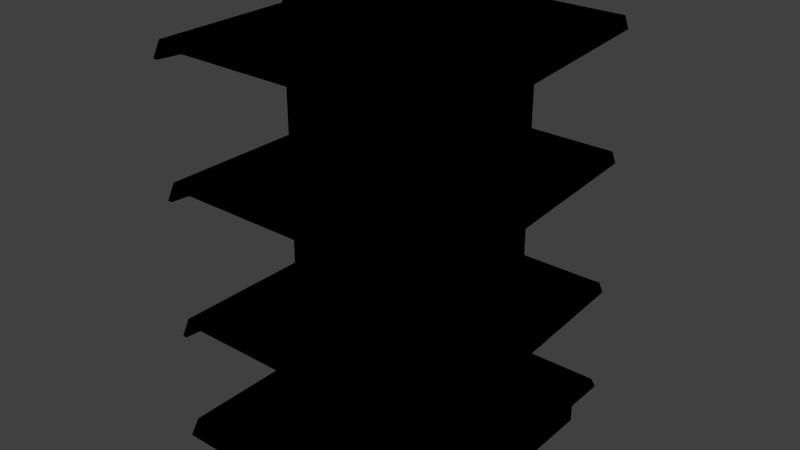 # Source: commerical_shelf.blend  (saved by Blender 2.81.16; exported with 4.5.12 LTS)
import bpy
from mathutils import Matrix  # noqa: F401  (used for matrix-valued properties, if any)

bpy.ops.wm.read_factory_settings(use_empty=True)
scene = bpy.context.scene
scene.name = 'Scene'

# ---- collections
col_collection_1 = bpy.data.collections.new('Collection 1'); scene.collection.children.link(col_collection_1)

# ---- images (referenced by path relative to the original .blend; pixels are not part of the script)
import os
ASSET_DIR = os.environ.get("B2B_ASSET_DIR", "")  # directory of the original .blend (textures are referenced by path, not embedded)
HERE = os.path.dirname(os.path.abspath(__file__))  # packed textures are extracted next to this script under _unpacked/

def load_image(name, relpath, width, height, colorspace="sRGB"):
    """Load a texture the original file referenced (path relative to the .blend, or extracted next to this script)."""
    p = next((c for c in (os.path.join(HERE, relpath), os.path.join(ASSET_DIR, relpath)) if relpath and os.path.exists(c)), "")
    if p:
        img = bpy.data.images.load(p, check_existing=True)
        img.name = name
    else:  # same state as the original file: an image datablock whose file is absent (Cycles renders it pink)
        img = bpy.data.images.new(name, width, height)
        img.source = "FILE"
        img.filepath = "//" + (relpath or name)
    img.colorspace_settings.name = colorspace
    return img
img_storeshelfback_png = load_image('StoreShelfBack.png', 'Materials/StoreShelfBack.png', 1024, 1024, 'sRGB')
img_storeshelfbottom_png = load_image('StoreShelfBottom.png', 'Materials/StoreShelfBottom.png', 1024, 1024, 'sRGB')
img_color_offwhite_png = load_image('Color_OffWhite.png', 'Color_OffWhite.png', 1024, 1024, 'sRGB')
img_color_blackdirty_png = load_image('color_blackdirty.png', 'color_blackdirty.png', 1024, 1024, 'sRGB')

# ---- materials (node trees are filled in below, after node groups)
mat_commerical_shelf_back = bpy.data.materials.new('Commerical_Shelf_Back')
mat_commerical_shelf_back.alpha_threshold = 0.0
mat_commerical_shelf_back.use_transparent_shadow = False
mat_commerical_shelf_back.roughness = 0.5
mat_commerical_shelf_back.line_color = (0.0, 0.0, 0.0, 1.0)
mat_commerical_shelf = bpy.data.materials.new('Commerical_Shelf')
mat_commerical_shelf.alpha_threshold = 0.0
mat_commerical_shelf.use_transparent_shadow = False
mat_commerical_shelf.roughness = 0.5
mat_commerical_shelf.line_color = (0.0, 0.0, 0.0, 1.0)
mat_color_offwhite = bpy.data.materials.new('Color_OffWhite')
mat_color_offwhite.alpha_threshold = 0.0
mat_color_offwhite.use_transparent_shadow = False
mat_color_offwhite.roughness = 0.5
mat_commerical_shelf_bottom = bpy.data.materials.new('Commerical_Shelf_Bottom')
mat_commerical_shelf_bottom.alpha_threshold = 0.0
mat_commerical_shelf_bottom.use_transparent_shadow = False
mat_commerical_shelf_bottom.roughness = 0.5
mat_commerical_shelf_bottom.line_color = (0.0, 0.0, 0.0, 1.0)

# ---- material node trees
mat_commerical_shelf_back.use_nodes = True; mat_commerical_shelf_back.node_tree.nodes.clear()
_N = mat_commerical_shelf_back.node_tree.nodes; _L = mat_commerical_shelf_back.node_tree.links
n0 = _N.new('ShaderNodeOutputMaterial'); n0.name = 'Material Output'; n0.location = (300, 300)
n1 = _N.new('ShaderNodeTexImage'); n1.name = 'Image Texture'; n1.location = (20, 340)
n1.image = img_storeshelfback_png
n1.interpolation = 'Closest'
n0.is_active_output = True
mat_commerical_shelf.use_nodes = True; mat_commerical_shelf.node_tree.nodes.clear()
_N = mat_commerical_shelf.node_tree.nodes; _L = mat_commerical_shelf.node_tree.links
n0 = _N.new('ShaderNodeOutputMaterial'); n0.name = 'Material Output'; n0.location = (300, 300)
n1 = _N.new('ShaderNodeTexImage'); n1.name = 'Image Texture'; n1.location = (0, 320)
n1.image = img_storeshelfbottom_png
n1.interpolation = 'Closest'
n0.is_active_output = True
mat_color_offwhite.use_nodes = True; mat_color_offwhite.node_tree.nodes.clear()
_N = mat_color_offwhite.node_tree.nodes; _L = mat_color_offwhite.node_tree.links
n0 = _N.new('ShaderNodeOutputMaterial'); n0.name = 'Material Output'; n0.location = (300, 300)
n1 = _N.new('ShaderNodeTexImage'); n1.name = 'Image Texture'; n1.location = (20, 340)
n1.image = img_color_offwhite_png
n1.interpolation = 'Closest'
n0.is_active_output = True
mat_commerical_shelf_bottom.use_nodes = True; mat_commerical_shelf_bottom.node_tree.nodes.clear()
_N = mat_commerical_shelf_bottom.node_tree.nodes; _L = mat_commerical_shelf_bottom.node_tree.links
n0 = _N.new('ShaderNodeOutputMaterial'); n0.name = 'Material Output'; n0.location = (300, 300)
n1 = _N.new('ShaderNodeTexImage'); n1.name = 'Image Texture'; n1.location = (-20, 340)
n1.image = img_color_blackdirty_png
n1.interpolation = 'Closest'
n0.is_active_output = True

# ---- world
world_world = bpy.data.worlds.new('World'); scene.world = world_world
world_world.color = (0.05088, 0.05088, 0.05088)
world_world.use_sun_shadow = False
world_world.sun_shadow_jitter_overblur = 0.0
world_world.cycles.sampling_method = 'MANUAL'
world_world.cycles.sample_map_resolution = 256

# ---- meshes
me_cube = bpy.data.meshes.new('Cube')
me_cube.from_pydata([(0.4572, 0.0381, -0.6096), (0.4572, -0.0381, -0.6096), (-0.4572, -0.0381, -0.6096), (-0.4572, 0.0381, -0.6096), (0.4572, 0.0381, 0.9144), (0.4572, -0.0381, 0.9144), (-0.4572, -0.0381, 0.9144), (-0.4572, 0.0381, 0.9144)], [], [(4, 7, 6, 5), (0, 4, 5, 1), (1, 5, 6, 2), (2, 6, 7, 3), (4, 0, 3, 7)])
_uv = me_cube.uv_layers.new(name='UVMap')
_uv.uv.foreach_set('vector', [0.9958, 3.0, 0.004182, 3.0, 0.004182, 3.167, 0.9958, 3.167, 1.041, -2.0, 1.041, 2.949, 0.9958, 2.949, 0.9958, -2.0, 0.9958, -2.0, 0.9958, 3.0, 0.004182, 3.0, 0.004182, -2.0, -0.03241, -2.0, -0.03241, 2.949, 0.004182, 2.949, 0.004182, -2.0, 0.9958, 3.0, 0.9958, -2.0, 0.004182, -2.0, 0.004182, 3.0])
me_cube.materials.append(mat_commerical_shelf_back)
me_cube.use_remesh_preserve_volume = False
me_cube.use_remesh_preserve_attributes = False
me_cube.use_mirror_vertex_groups = False
me_cube.update()
me_cube_018 = bpy.data.meshes.new('Cube.018')
me_cube_018.from_pydata([(-0.4392, 0.2477, -0.0127), (-0.4392, 0.2477, 0.0127), (-0.4392, -0.2477, -0.0127), (-0.4392, -0.2477, 0.0127), (0.4372, 0.2477, -0.0127), (0.4372, 0.2477, 0.0127), (0.4372, -0.2477, -0.0127), (0.4372, -0.2477, 0.0127)], [], [(5, 1, 0, 4), (0, 2, 6, 4), (5, 7, 3, 1)])
_uv = me_cube_018.uv_layers.new(name='UVMap')
_uv.uv.foreach_set('vector', [1.5, 0.03048, -0.5, 0.03048, -0.5, 0.003082, 1.5, 0.003082, -0.5, 0.003082, -0.5, 0.6473, 1.5, 0.6473, 1.5, 0.003082, 1.5, 0.03048, 1.5, 0.6473, -0.5, 0.6473, -0.5, 0.03048])
me_cube_018.materials.append(mat_commerical_shelf)
me_cube_018.use_remesh_preserve_volume = False
me_cube_018.use_remesh_preserve_attributes = False
me_cube_018.use_mirror_vertex_groups = False
me_cube_018.update()
me_cube_020 = bpy.data.meshes.new('Cube.020')
me_cube_020.from_pydata([(-0.004474, 0.2765, -0.01555), (-0.004474, 0.2487, 0.03594), (-0.004474, -0.2473, -0.05192), (-0.004474, -0.2473, 0.03594), (0.01242, 0.2765, -0.01555), (0.01242, 0.2487, 0.03594), (0.01242, -0.2473, -0.05192), (0.01242, -0.2473, 0.03594)], [], [(1, 3, 2, 0), (3, 7, 6, 2), (7, 5, 4, 6), (5, 1, 0, 4), (0, 2, 6, 4), (5, 7, 3, 1)])
_uv = me_cube_020.uv_layers.new(name='UVMap')
_uv.uv.foreach_set('vector', [0.997, 0.747, 0.997, 0.253, 0.753, 0.253, 0.753, 0.747, 0.503, 0.997, 0.997, 0.997, 0.997, 0.753, 0.503, 0.753, 0.747, 0.747, 0.747, 0.253, 0.503, 0.253, 0.503, 0.747, 0.503, 0.247, 0.997, 0.247, 0.997, 0.003003, 0.503, 0.003003, 0.497, 0.003003, 0.003003, 0.003003, 0.003003, 0.497, 0.497, 0.497, 0.497, 0.503, 0.003003, 0.503, 0.003003, 0.997, 0.497, 0.997])
me_cube_020.materials.append(mat_color_offwhite)
me_cube_020.use_remesh_preserve_volume = False
me_cube_020.use_remesh_preserve_attributes = False
me_cube_020.use_mirror_vertex_groups = False
me_cube_020.update()
me_cube_019 = bpy.data.meshes.new('Cube.019')
me_cube_019.from_pydata([(-0.004474, 0.2765, -0.01555), (-0.004474, 0.2487, 0.03594), (-0.004474, -0.2473, -0.05192), (-0.004474, -0.2473, 0.03594), (0.01242, 0.2765, -0.01555), (0.01242, 0.2487, 0.03594), (0.01242, -0.2473, -0.05192), (0.01242, -0.2473, 0.03594)], [], [(1, 3, 2, 0), (3, 7, 6, 2), (7, 5, 4, 6), (5, 1, 0, 4), (0, 2, 6, 4), (5, 7, 3, 1)])
_uv = me_cube_019.uv_layers.new(name='UVMap')
_uv.uv.foreach_set('vector', [0.997, 0.747, 0.997, 0.253, 0.753, 0.253, 0.753, 0.747, 0.503, 0.997, 0.997, 0.997, 0.997, 0.753, 0.503, 0.753, 0.747, 0.747, 0.747, 0.253, 0.503, 0.253, 0.503, 0.747, 0.503, 0.247, 0.997, 0.247, 0.997, 0.003003, 0.503, 0.003003, 0.497, 0.003003, 0.003003, 0.003003, 0.003003, 0.497, 0.497, 0.497, 0.497, 0.503, 0.003003, 0.503, 0.003003, 0.997, 0.497, 0.997])
me_cube_019.materials.append(mat_color_offwhite)
me_cube_019.use_remesh_preserve_volume = False
me_cube_019.use_remesh_preserve_attributes = False
me_cube_019.use_mirror_vertex_groups = False
me_cube_019.update()
me_cube_015 = bpy.data.meshes.new('Cube.015')
me_cube_015.from_pydata([(-0.4392, 0.2477, -0.0127), (-0.4392, 0.2477, 0.0127), (-0.4392, -0.2477, -0.0127), (-0.4392, -0.2477, 0.0127), (0.4372, 0.2477, -0.0127), (0.4372, 0.2477, 0.0127), (0.4372, -0.2477, -0.0127), (0.4372, -0.2477, 0.0127)], [], [(5, 1, 0, 4), (0, 2, 6, 4), (5, 7, 3, 1)])
_uv = me_cube_015.uv_layers.new(name='UVMap')
_uv.uv.foreach_set('vector', [1.5, 0.03048, -0.5, 0.03048, -0.5, 0.003082, 1.5, 0.003082, -0.5, 0.003082, -0.5, 0.6473, 1.5, 0.6473, 1.5, 0.003082, 1.5, 0.03048, 1.5, 0.6473, -0.5, 0.6473, -0.5, 0.03048])
me_cube_015.materials.append(mat_commerical_shelf)
me_cube_015.use_remesh_preserve_volume = False
me_cube_015.use_remesh_preserve_attributes = False
me_cube_015.use_mirror_vertex_groups = False
me_cube_015.update()
me_cube_017 = bpy.data.meshes.new('Cube.017')
me_cube_017.from_pydata([(-0.004474, 0.2765, -0.01555), (-0.004474, 0.2487, 0.03594), (-0.004474, -0.2473, -0.05192), (-0.004474, -0.2473, 0.03594), (0.01242, 0.2765, -0.01555), (0.01242, 0.2487, 0.03594), (0.01242, -0.2473, -0.05192), (0.01242, -0.2473, 0.03594)], [], [(1, 3, 2, 0), (3, 7, 6, 2), (7, 5, 4, 6), (5, 1, 0, 4), (0, 2, 6, 4), (5, 7, 3, 1)])
_uv = me_cube_017.uv_layers.new(name='UVMap')
_uv.uv.foreach_set('vector', [0.997, 0.747, 0.997, 0.253, 0.753, 0.253, 0.753, 0.747, 0.503, 0.997, 0.997, 0.997, 0.997, 0.753, 0.503, 0.753, 0.747, 0.747, 0.747, 0.253, 0.503, 0.253, 0.503, 0.747, 0.503, 0.247, 0.997, 0.247, 0.997, 0.003003, 0.503, 0.003003, 0.497, 0.003003, 0.003003, 0.003003, 0.003003, 0.497, 0.497, 0.497, 0.497, 0.503, 0.003003, 0.503, 0.003003, 0.997, 0.497, 0.997])
me_cube_017.materials.append(mat_color_offwhite)
me_cube_017.use_remesh_preserve_volume = False
me_cube_017.use_remesh_preserve_attributes = False
me_cube_017.use_mirror_vertex_groups = False
me_cube_017.update()
me_cube_016 = bpy.data.meshes.new('Cube.016')
me_cube_016.from_pydata([(-0.004474, 0.2765, -0.01555), (-0.004474, 0.2487, 0.03594), (-0.004474, -0.2473, -0.05192), (-0.004474, -0.2473, 0.03594), (0.01242, 0.2765, -0.01555), (0.01242, 0.2487, 0.03594), (0.01242, -0.2473, -0.05192), (0.01242, -0.2473, 0.03594)], [], [(1, 3, 2, 0), (3, 7, 6, 2), (7, 5, 4, 6), (5, 1, 0, 4), (0, 2, 6, 4), (5, 7, 3, 1)])
_uv = me_cube_016.uv_layers.new(name='UVMap')
_uv.uv.foreach_set('vector', [0.997, 0.747, 0.997, 0.253, 0.753, 0.253, 0.753, 0.747, 0.503, 0.997, 0.997, 0.997, 0.997, 0.753, 0.503, 0.753, 0.747, 0.747, 0.747, 0.253, 0.503, 0.253, 0.503, 0.747, 0.503, 0.247, 0.997, 0.247, 0.997, 0.003003, 0.503, 0.003003, 0.497, 0.003003, 0.003003, 0.003003, 0.003003, 0.497, 0.497, 0.497, 0.497, 0.503, 0.003003, 0.503, 0.003003, 0.997, 0.497, 0.997])
me_cube_016.materials.append(mat_color_offwhite)
me_cube_016.use_remesh_preserve_volume = False
me_cube_016.use_remesh_preserve_attributes = False
me_cube_016.use_mirror_vertex_groups = False
me_cube_016.update()
me_cube_012 = bpy.data.meshes.new('Cube.012')
me_cube_012.from_pydata([(-0.4392, 0.2477, -0.0127), (-0.4392, 0.2477, 0.0127), (-0.4392, -0.2477, -0.0127), (-0.4392, -0.2477, 0.0127), (0.4372, 0.2477, -0.0127), (0.4372, 0.2477, 0.0127), (0.4372, -0.2477, -0.0127), (0.4372, -0.2477, 0.0127)], [], [(5, 1, 0, 4), (0, 2, 6, 4), (5, 7, 3, 1)])
_uv = me_cube_012.uv_layers.new(name='UVMap')
_uv.uv.foreach_set('vector', [1.5, 0.03048, -0.5, 0.03048, -0.5, 0.003082, 1.5, 0.003082, -0.5, 0.003082, -0.5, 0.6473, 1.5, 0.6473, 1.5, 0.003082, 1.5, 0.03048, 1.5, 0.6473, -0.5, 0.6473, -0.5, 0.03048])
me_cube_012.materials.append(mat_commerical_shelf)
me_cube_012.use_remesh_preserve_volume = False
me_cube_012.use_remesh_preserve_attributes = False
me_cube_012.use_mirror_vertex_groups = False
me_cube_012.update()
me_cube_014 = bpy.data.meshes.new('Cube.014')
me_cube_014.from_pydata([(-0.004474, 0.2765, -0.01555), (-0.004474, 0.2487, 0.03594), (-0.004474, -0.2473, -0.05192), (-0.004474, -0.2473, 0.03594), (0.01242, 0.2765, -0.01555), (0.01242, 0.2487, 0.03594), (0.01242, -0.2473, -0.05192), (0.01242, -0.2473, 0.03594)], [], [(1, 3, 2, 0), (3, 7, 6, 2), (7, 5, 4, 6), (5, 1, 0, 4), (0, 2, 6, 4), (5, 7, 3, 1)])
_uv = me_cube_014.uv_layers.new(name='UVMap')
_uv.uv.foreach_set('vector', [0.997, 0.747, 0.997, 0.253, 0.753, 0.253, 0.753, 0.747, 0.503, 0.997, 0.997, 0.997, 0.997, 0.753, 0.503, 0.753, 0.747, 0.747, 0.747, 0.253, 0.503, 0.253, 0.503, 0.747, 0.503, 0.247, 0.997, 0.247, 0.997, 0.003003, 0.503, 0.003003, 0.497, 0.003003, 0.003003, 0.003003, 0.003003, 0.497, 0.497, 0.497, 0.497, 0.503, 0.003003, 0.503, 0.003003, 0.997, 0.497, 0.997])
me_cube_014.materials.append(mat_color_offwhite)
me_cube_014.use_remesh_preserve_volume = False
me_cube_014.use_remesh_preserve_attributes = False
me_cube_014.use_mirror_vertex_groups = False
me_cube_014.update()
me_cube_013 = bpy.data.meshes.new('Cube.013')
me_cube_013.from_pydata([(-0.004474, 0.2765, -0.01555), (-0.004474, 0.2487, 0.03594), (-0.004474, -0.2473, -0.05192), (-0.004474, -0.2473, 0.03594), (0.01242, 0.2765, -0.01555), (0.01242, 0.2487, 0.03594), (0.01242, -0.2473, -0.05192), (0.01242, -0.2473, 0.03594)], [], [(1, 3, 2, 0), (3, 7, 6, 2), (7, 5, 4, 6), (5, 1, 0, 4), (0, 2, 6, 4), (5, 7, 3, 1)])
_uv = me_cube_013.uv_layers.new(name='UVMap')
_uv.uv.foreach_set('vector', [0.997, 0.747, 0.997, 0.253, 0.753, 0.253, 0.753, 0.747, 0.503, 0.997, 0.997, 0.997, 0.997, 0.753, 0.503, 0.753, 0.747, 0.747, 0.747, 0.253, 0.503, 0.253, 0.503, 0.747, 0.503, 0.247, 0.997, 0.247, 0.997, 0.003003, 0.503, 0.003003, 0.497, 0.003003, 0.003003, 0.003003, 0.003003, 0.497, 0.497, 0.497, 0.497, 0.503, 0.003003, 0.503, 0.003003, 0.997, 0.497, 0.997])
me_cube_013.materials.append(mat_color_offwhite)
me_cube_013.use_remesh_preserve_volume = False
me_cube_013.use_remesh_preserve_attributes = False
me_cube_013.use_mirror_vertex_groups = False
me_cube_013.update()
me_cube_009 = bpy.data.meshes.new('Cube.009')
me_cube_009.from_pydata([(-0.4392, -0.2477, -0.0127), (-0.4392, -0.2477, 0.0127), (-0.4392, 0.2477, -0.0127), (-0.4392, 0.2477, 0.0127), (0.4372, -0.2477, -0.0127), (0.4372, -0.2477, 0.0127), (0.4372, 0.2477, -0.0127), (0.4372, 0.2477, 0.0127)], [], [(5, 1, 0, 4), (0, 2, 6, 4), (5, 7, 3, 1)])
_uv = me_cube_009.uv_layers.new(name='UVMap')
_uv.uv.foreach_set('vector', [1.5, 0.03048, -0.5, 0.03048, -0.5, 0.003082, 1.5, 0.003082, -0.5, 0.003082, -0.5, 0.6473, 1.5, 0.6473, 1.5, 0.003082, 1.5, 0.03048, 1.5, 0.6473, -0.5, 0.6473, -0.5, 0.03048])
me_cube_009.materials.append(mat_commerical_shelf)
me_cube_009.use_remesh_preserve_volume = False
me_cube_009.use_remesh_preserve_attributes = False
me_cube_009.use_mirror_vertex_groups = False
me_cube_009.update()
me_cube_011 = bpy.data.meshes.new('Cube.011')
me_cube_011.from_pydata([(-0.004474, -0.2765, -0.01555), (-0.004474, -0.2487, 0.03594), (-0.004474, 0.2473, -0.05192), (-0.004474, 0.2473, 0.03594), (0.01242, -0.2765, -0.01555), (0.01242, -0.2487, 0.03594), (0.01242, 0.2473, -0.05192), (0.01242, 0.2473, 0.03594)], [], [(1, 3, 2, 0), (3, 7, 6, 2), (7, 5, 4, 6), (5, 1, 0, 4), (0, 2, 6, 4), (5, 7, 3, 1)])
_uv = me_cube_011.uv_layers.new(name='UVMap')
_uv.uv.foreach_set('vector', [0.997, 0.747, 0.997, 0.253, 0.753, 0.253, 0.753, 0.747, 0.503, 0.997, 0.997, 0.997, 0.997, 0.753, 0.503, 0.753, 0.747, 0.747, 0.747, 0.253, 0.503, 0.253, 0.503, 0.747, 0.503, 0.247, 0.997, 0.247, 0.997, 0.003003, 0.503, 0.003003, 0.497, 0.003003, 0.003003, 0.003003, 0.003003, 0.497, 0.497, 0.497, 0.497, 0.503, 0.003003, 0.503, 0.003003, 0.997, 0.497, 0.997])
me_cube_011.materials.append(mat_color_offwhite)
me_cube_011.use_remesh_preserve_volume = False
me_cube_011.use_remesh_preserve_attributes = False
me_cube_011.use_mirror_vertex_groups = False
me_cube_011.update()
me_cube_010 = bpy.data.meshes.new('Cube.010')
me_cube_010.from_pydata([(-0.004474, -0.2765, -0.01555), (-0.004474, -0.2487, 0.03594), (-0.004474, 0.2473, -0.05192), (-0.004474, 0.2473, 0.03594), (0.01242, -0.2765, -0.01555), (0.01242, -0.2487, 0.03594), (0.01242, 0.2473, -0.05192), (0.01242, 0.2473, 0.03594)], [], [(1, 3, 2, 0), (3, 7, 6, 2), (7, 5, 4, 6), (5, 1, 0, 4), (0, 2, 6, 4), (5, 7, 3, 1)])
_uv = me_cube_010.uv_layers.new(name='UVMap')
_uv.uv.foreach_set('vector', [0.997, 0.747, 0.997, 0.253, 0.753, 0.253, 0.753, 0.747, 0.503, 0.997, 0.997, 0.997, 0.997, 0.753, 0.503, 0.753, 0.747, 0.747, 0.747, 0.253, 0.503, 0.253, 0.503, 0.747, 0.503, 0.247, 0.997, 0.247, 0.997, 0.003003, 0.503, 0.003003, 0.497, 0.003003, 0.003003, 0.003003, 0.003003, 0.497, 0.497, 0.497, 0.497, 0.503, 0.003003, 0.503, 0.003003, 0.997, 0.497, 0.997])
me_cube_010.materials.append(mat_color_offwhite)
me_cube_010.use_remesh_preserve_volume = False
me_cube_010.use_remesh_preserve_attributes = False
me_cube_010.use_mirror_vertex_groups = False
me_cube_010.update()
me_cube_006 = bpy.data.meshes.new('Cube.006')
me_cube_006.from_pydata([(-0.4392, -0.2477, -0.0127), (-0.4392, -0.2477, 0.0127), (-0.4392, 0.2477, -0.0127), (-0.4392, 0.2477, 0.0127), (0.4372, -0.2477, -0.0127), (0.4372, -0.2477, 0.0127), (0.4372, 0.2477, -0.0127), (0.4372, 0.2477, 0.0127)], [], [(5, 1, 0, 4), (0, 2, 6, 4), (5, 7, 3, 1)])
_uv = me_cube_006.uv_layers.new(name='UVMap')
_uv.uv.foreach_set('vector', [1.5, 0.03048, -0.5, 0.03048, -0.5, 0.003082, 1.5, 0.003082, -0.5, 0.003082, -0.5, 0.6473, 1.5, 0.6473, 1.5, 0.003082, 1.5, 0.03048, 1.5, 0.6473, -0.5, 0.6473, -0.5, 0.03048])
me_cube_006.materials.append(mat_commerical_shelf)
me_cube_006.use_remesh_preserve_volume = False
me_cube_006.use_remesh_preserve_attributes = False
me_cube_006.use_mirror_vertex_groups = False
me_cube_006.update()
me_cube_008 = bpy.data.meshes.new('Cube.008')
me_cube_008.from_pydata([(-0.004474, -0.2765, -0.01555), (-0.004474, -0.2487, 0.03594), (-0.004474, 0.2473, -0.05192), (-0.004474, 0.2473, 0.03594), (0.01242, -0.2765, -0.01555), (0.01242, -0.2487, 0.03594), (0.01242, 0.2473, -0.05192), (0.01242, 0.2473, 0.03594)], [], [(1, 3, 2, 0), (3, 7, 6, 2), (7, 5, 4, 6), (5, 1, 0, 4), (0, 2, 6, 4), (5, 7, 3, 1)])
_uv = me_cube_008.uv_layers.new(name='UVMap')
_uv.uv.foreach_set('vector', [0.997, 0.747, 0.997, 0.253, 0.753, 0.253, 0.753, 0.747, 0.503, 0.997, 0.997, 0.997, 0.997, 0.753, 0.503, 0.753, 0.747, 0.747, 0.747, 0.253, 0.503, 0.253, 0.503, 0.747, 0.503, 0.247, 0.997, 0.247, 0.997, 0.003003, 0.503, 0.003003, 0.497, 0.003003, 0.003003, 0.003003, 0.003003, 0.497, 0.497, 0.497, 0.497, 0.503, 0.003003, 0.503, 0.003003, 0.997, 0.497, 0.997])
me_cube_008.materials.append(mat_color_offwhite)
me_cube_008.use_remesh_preserve_volume = False
me_cube_008.use_remesh_preserve_attributes = False
me_cube_008.use_mirror_vertex_groups = False
me_cube_008.update()
me_cube_007 = bpy.data.meshes.new('Cube.007')
me_cube_007.from_pydata([(-0.004474, -0.2765, -0.01555), (-0.004474, -0.2487, 0.03594), (-0.004474, 0.2473, -0.05192), (-0.004474, 0.2473, 0.03594), (0.01242, -0.2765, -0.01555), (0.01242, -0.2487, 0.03594), (0.01242, 0.2473, -0.05192), (0.01242, 0.2473, 0.03594)], [], [(1, 3, 2, 0), (3, 7, 6, 2), (7, 5, 4, 6), (5, 1, 0, 4), (0, 2, 6, 4), (5, 7, 3, 1)])
_uv = me_cube_007.uv_layers.new(name='UVMap')
_uv.uv.foreach_set('vector', [0.997, 0.747, 0.997, 0.253, 0.753, 0.253, 0.753, 0.747, 0.503, 0.997, 0.997, 0.997, 0.997, 0.753, 0.503, 0.753, 0.747, 0.747, 0.747, 0.253, 0.503, 0.253, 0.503, 0.747, 0.503, 0.247, 0.997, 0.247, 0.997, 0.003003, 0.503, 0.003003, 0.497, 0.003003, 0.003003, 0.003003, 0.003003, 0.497, 0.497, 0.497, 0.497, 0.503, 0.003003, 0.503, 0.003003, 0.997, 0.497, 0.997])
me_cube_007.materials.append(mat_color_offwhite)
me_cube_007.use_remesh_preserve_volume = False
me_cube_007.use_remesh_preserve_attributes = False
me_cube_007.use_mirror_vertex_groups = False
me_cube_007.update()
me_cube_001 = bpy.data.meshes.new('Cube.001')
me_cube_001.from_pydata([(0.4572, 0.5673, -0.02032), (0.4572, -0.5673, -0.02032), (-0.4572, -0.5673, -0.02032), (-0.4572, 0.5673, -0.02032), (0.4572, 0.5334, 0.03048), (0.4572, -0.5334, 0.03048), (-0.4572, -0.5334, 0.03048), (-0.4572, 0.5334, 0.03048), (0.4572, 0.0, -0.02032), (-0.4572, 1.788e-07, -0.02032), (0.4572, -2.98e-07, 0.03048), (-0.4572, 1.192e-07, 0.03048)], [], [(8, 1, 2, 9), (10, 11, 6, 5), (8, 10, 5, 1), (1, 5, 6, 2), (9, 11, 7, 3), (4, 0, 3, 7), (2, 6, 11, 9), (0, 4, 10, 8), (4, 7, 11, 10), (0, 8, 9, 3)])
_uv = me_cube_001.uv_layers.new(name='UVMap')
_uv.uv.foreach_set('vector', [0.4705, -0.3612, -0.6702, -0.3612, -0.6702, -0.1291, 0.4705, -0.1291, 1.5, 1.0, -0.5, 1.0, -0.5, 0.05972, 1.5, 0.05972, 0.4895, 1.003, 0.4895, 1.056, -0.4533, 1.056, -0.5132, 1.003, 1.5, 0.0, 1.5, 0.05972, -0.5, 0.05972, -0.5, 2.09e-07, 0.4895, 1.003, 0.4895, 1.056, 1.432, 1.056, 1.492, 1.003, -0.5, 0.05972, -0.5, 6.271e-07, 1.5, 0.0, 1.5, 0.05972, -0.5132, 1.003, -0.4533, 1.056, 0.4895, 1.056, 0.4895, 1.003, 1.492, 1.003, 1.432, 1.056, 0.4895, 1.056, 0.4895, 1.003, -0.5, 0.05972, 1.5, 0.05972, 1.5, 1.0, -0.5, 1.0, 1.611, -0.3612, 0.4705, -0.3612, 0.4705, -0.1291, 1.611, -0.1291])
me_cube_001.materials.append(mat_commerical_shelf)
me_cube_001.use_remesh_preserve_volume = False
me_cube_001.use_remesh_preserve_attributes = False
me_cube_001.use_mirror_vertex_groups = False
me_cube_001.update()
me_cube_002 = bpy.data.meshes.new('Cube.002')
me_cube_002.from_pydata([(0.4312, 0.4567, -0.07157), (0.4312, -0.4567, -0.07157), (-0.4312, -0.4567, -0.07157), (-0.4312, 0.4567, -0.07157), (0.4312, 0.4567, 0.03048), (0.4312, -0.4567, 0.03048), (-0.4312, -0.4567, 0.03048), (-0.4312, 0.4567, 0.03048)], [], [(0, 1, 2, 3), (0, 4, 5, 1), (1, 5, 6, 2), (2, 6, 7, 3), (4, 0, 3, 7)])
_uv = me_cube_002.uv_layers.new(name='UVMap')
_uv.uv.foreach_set('vector', [-1.651, -0.7928, -0.3669, -0.7928, -0.3669, 0.4913, -1.651, 0.4913, 0.2903, 0.5739, 0.2903, 0.8239, -0.7097, 0.8239, -0.7097, 0.5739, -0.7097, 0.5739, -0.7097, 0.8239, -1.654, 0.8239, -1.654, 0.5739, 2.234, 0.5739, 2.234, 0.8239, 1.234, 0.8239, 1.234, 0.5739, 0.2903, 0.8239, 0.2903, 0.5739, 1.234, 0.5739, 1.234, 0.8239])
me_cube_002.materials.append(mat_commerical_shelf_bottom)
me_cube_002.use_remesh_preserve_volume = False
me_cube_002.use_remesh_preserve_attributes = False
me_cube_002.use_mirror_vertex_groups = False
me_cube_002.update()
me_cube_003 = bpy.data.meshes.new('Cube.003')
me_cube_003.from_pydata([(-0.4392, -0.2477, -0.0127), (-0.4392, -0.2477, 0.0127), (-0.4392, 0.2477, -0.0127), (-0.4392, 0.2477, 0.0127), (0.4372, -0.2477, -0.0127), (0.4372, -0.2477, 0.0127), (0.4372, 0.2477, -0.0127), (0.4372, 0.2477, 0.0127)], [], [(5, 1, 0, 4), (0, 2, 6, 4), (5, 7, 3, 1)])
_uv = me_cube_003.uv_layers.new(name='UVMap')
_uv.uv.foreach_set('vector', [1.5, 0.03048, -0.5, 0.03048, -0.5, 0.003082, 1.5, 0.003082, -0.5, 0.003082, -0.5, 0.6473, 1.5, 0.6473, 1.5, 0.003082, 1.5, 0.03048, 1.5, 0.6473, -0.5, 0.6473, -0.5, 0.03048])
me_cube_003.materials.append(mat_commerical_shelf)
me_cube_003.use_remesh_preserve_volume = False
me_cube_003.use_remesh_preserve_attributes = False
me_cube_003.use_mirror_vertex_groups = False
me_cube_003.update()
me_cube_005 = bpy.data.meshes.new('Cube.005')
me_cube_005.from_pydata([(-0.004474, -0.2765, -0.01555), (-0.004474, -0.2487, 0.03594), (-0.004474, 0.2473, -0.05192), (-0.004474, 0.2473, 0.03594), (0.01242, -0.2765, -0.01555), (0.01242, -0.2487, 0.03594), (0.01242, 0.2473, -0.05192), (0.01242, 0.2473, 0.03594)], [], [(1, 3, 2, 0), (3, 7, 6, 2), (7, 5, 4, 6), (5, 1, 0, 4), (0, 2, 6, 4), (5, 7, 3, 1)])
_uv = me_cube_005.uv_layers.new(name='UVMap')
_uv.uv.foreach_set('vector', [0.997, 0.747, 0.997, 0.253, 0.753, 0.253, 0.753, 0.747, 0.503, 0.997, 0.997, 0.997, 0.997, 0.753, 0.503, 0.753, 0.747, 0.747, 0.747, 0.253, 0.503, 0.253, 0.503, 0.747, 0.503, 0.247, 0.997, 0.247, 0.997, 0.003003, 0.503, 0.003003, 0.497, 0.003003, 0.003003, 0.003003, 0.003003, 0.497, 0.497, 0.497, 0.497, 0.503, 0.003003, 0.503, 0.003003, 0.997, 0.497, 0.997])
me_cube_005.materials.append(mat_color_offwhite)
me_cube_005.use_remesh_preserve_volume = False
me_cube_005.use_remesh_preserve_attributes = False
me_cube_005.use_mirror_vertex_groups = False
me_cube_005.update()
me_cube_004 = bpy.data.meshes.new('Cube.004')
me_cube_004.from_pydata([(-0.004474, -0.2765, -0.01555), (-0.004474, -0.2487, 0.03594), (-0.004474, 0.2473, -0.05192), (-0.004474, 0.2473, 0.03594), (0.01242, -0.2765, -0.01555), (0.01242, -0.2487, 0.03594), (0.01242, 0.2473, -0.05192), (0.01242, 0.2473, 0.03594)], [], [(1, 3, 2, 0), (3, 7, 6, 2), (7, 5, 4, 6), (5, 1, 0, 4), (0, 2, 6, 4), (5, 7, 3, 1)])
_uv = me_cube_004.uv_layers.new(name='UVMap')
_uv.uv.foreach_set('vector', [0.997, 0.747, 0.997, 0.253, 0.753, 0.253, 0.753, 0.747, 0.503, 0.997, 0.997, 0.997, 0.997, 0.753, 0.503, 0.753, 0.747, 0.747, 0.747, 0.253, 0.503, 0.253, 0.503, 0.747, 0.503, 0.247, 0.997, 0.247, 0.997, 0.003003, 0.503, 0.003003, 0.497, 0.003003, 0.003003, 0.003003, 0.003003, 0.497, 0.497, 0.497, 0.497, 0.503, 0.003003, 0.503, 0.003003, 0.997, 0.497, 0.997])
me_cube_004.materials.append(mat_color_offwhite)
me_cube_004.use_remesh_preserve_volume = False
me_cube_004.use_remesh_preserve_attributes = False
me_cube_004.use_mirror_vertex_groups = False
me_cube_004.update()

# ---- objects
ob_commerical_shelf = bpy.data.objects.new('Commerical_Shelf', me_cube)
ob_commerical_shelf_2_shelf_005 = bpy.data.objects.new('Commerical_Shelf_2_Shelf.005', me_cube_018)
ob_commerical_shelf_2_shelf_endcapright_005 = bpy.data.objects.new('Commerical_Shelf_2_Shelf_EndCapRight.005', me_cube_020)
ob_commerical_shelf_2_shelf_endcapleft_005 = bpy.data.objects.new('Commerical_Shelf_2_Shelf_EndCapLeft.005', me_cube_019)
ob_commerical_shelf_2_shelf_004 = bpy.data.objects.new('Commerical_Shelf_2_Shelf.004', me_cube_015)
ob_commerical_shelf_2_shelf_endcapleft_004 = bpy.data.objects.new('Commerical_Shelf_2_Shelf_EndCapLeft.004', me_cube_017)
ob_commerical_shelf_2_shelf_endcapright_004 = bpy.data.objects.new('Commerical_Shelf_2_Shelf_EndCapRight.004', me_cube_016)
ob_commerical_shelf_2_shelf_003 = bpy.data.objects.new('Commerical_Shelf_2_Shelf.003', me_cube_012)
ob_commerical_shelf_2_shelf_endcapright_003 = bpy.data.objects.new('Commerical_Shelf_2_Shelf_EndCapRight.003', me_cube_014)
ob_commerical_shelf_2_shelf_endcapleft_003 = bpy.data.objects.new('Commerical_Shelf_2_Shelf_EndCapLeft.003', me_cube_013)
ob_commerical_shelf_2_shelf_002 = bpy.data.objects.new('Commerical_Shelf_2_Shelf.002', me_cube_009)
ob_commerical_shelf_2_shelf_endcapleft_002 = bpy.data.objects.new('Commerical_Shelf_2_Shelf_EndCapLeft.002', me_cube_011)
ob_commerical_shelf_2_shelf_endcapright_002 = bpy.data.objects.new('Commerical_Shelf_2_Shelf_EndCapRight.002', me_cube_010)
ob_commerical_shelf_2_shelf_001 = bpy.data.objects.new('Commerical_Shelf_2_Shelf.001', me_cube_006)
ob_commerical_shelf_2_shelf_endcapright_001 = bpy.data.objects.new('Commerical_Shelf_2_Shelf_EndCapRight.001', me_cube_008)
ob_commerical_shelf_2_shelf_endcapleft_001 = bpy.data.objects.new('Commerical_Shelf_2_Shelf_EndCapLeft.001', me_cube_007)
ob_commerical_shelf_base = bpy.data.objects.new('Commerical_Shelf_Base', me_cube_001)
ob_commerical_shelf_bottom = bpy.data.objects.new('Commerical_Shelf_Bottom', me_cube_002)
ob_commerical_shelf_2_shelf = bpy.data.objects.new('Commerical_Shelf_2_Shelf', me_cube_003)
ob_commerical_shelf_2_shelf_endcapleft = bpy.data.objects.new('Commerical_Shelf_2_Shelf_EndCapLeft', me_cube_005)
ob_commerical_shelf_2_shelf_endcapright = bpy.data.objects.new('Commerical_Shelf_2_Shelf_EndCapRight', me_cube_004)

# ---- transforms, parenting, visibility, modifiers, constraints
ob_commerical_shelf.location = (0.0, 0.0, 0.0)
ob_commerical_shelf.lock_rotations_4d = False
ob_commerical_shelf.empty_display_type = 'ARROWS'
ob_commerical_shelf.lineart.crease_threshold = 0.0
ob_commerical_shelf_2_shelf_005.parent = ob_commerical_shelf
ob_commerical_shelf_2_shelf_005.location = (0.001433, 0.2821, -0.22)
ob_commerical_shelf_2_shelf_005.lineart.crease_threshold = 0.0
ob_commerical_shelf_2_shelf_endcapright_005.parent = ob_commerical_shelf_2_shelf_005
ob_commerical_shelf_2_shelf_endcapright_005.matrix_parent_inverse = Matrix(((1.0, 0.0, 0.0, -0.001433), (0.0, 1.0, 0.0, -0.2821), (0.0, 0.0, 1.0, 0.22), (0.0, 0.0, 0.0, 1.0)))
ob_commerical_shelf_2_shelf_endcapright_005.location = (0.4431, 0.2817, -0.2432)
ob_commerical_shelf_2_shelf_endcapright_005.lineart.crease_threshold = 0.0
ob_commerical_shelf_2_shelf_endcapleft_005.parent = ob_commerical_shelf_2_shelf_005
ob_commerical_shelf_2_shelf_endcapleft_005.matrix_parent_inverse = Matrix(((1.0, 0.0, 0.0, -0.001433), (0.0, 1.0, 0.0, -0.2821), (0.0, 0.0, 1.0, 0.22), (0.0, 0.0, 0.0, 1.0)))
ob_commerical_shelf_2_shelf_endcapleft_005.location = (-0.4502, 0.2817, -0.2432)
ob_commerical_shelf_2_shelf_endcapleft_005.lineart.crease_threshold = 0.0
ob_commerical_shelf_2_shelf_004.parent = ob_commerical_shelf
ob_commerical_shelf_2_shelf_004.location = (0.001433, 0.2858, 0.2718)
ob_commerical_shelf_2_shelf_004.lineart.crease_threshold = 0.0
ob_commerical_shelf_2_shelf_endcapleft_004.parent = ob_commerical_shelf_2_shelf_004
ob_commerical_shelf_2_shelf_endcapleft_004.matrix_parent_inverse = Matrix(((1.0, 0.0, 0.0, -0.001433), (0.0, 1.0, 0.0, -0.2858), (0.0, 0.0, 1.0, -0.2718), (0.0, 0.0, 0.0, 1.0)))
ob_commerical_shelf_2_shelf_endcapleft_004.location = (-0.4502, 0.2854, 0.2485)
ob_commerical_shelf_2_shelf_endcapleft_004.lineart.crease_threshold = 0.0
ob_commerical_shelf_2_shelf_endcapright_004.parent = ob_commerical_shelf_2_shelf_004
ob_commerical_shelf_2_shelf_endcapright_004.matrix_parent_inverse = Matrix(((1.0, 0.0, 0.0, -0.001433), (0.0, 1.0, 0.0, -0.2858), (0.0, 0.0, 1.0, -0.2718), (0.0, 0.0, 0.0, 1.0)))
ob_commerical_shelf_2_shelf_endcapright_004.location = (0.4431, 0.2854, 0.2485)
ob_commerical_shelf_2_shelf_endcapright_004.lineart.crease_threshold = 0.0
ob_commerical_shelf_2_shelf_003.parent = ob_commerical_shelf
ob_commerical_shelf_2_shelf_003.location = (0.001433, 0.2858, 0.7265)
ob_commerical_shelf_2_shelf_003.lineart.crease_threshold = 0.0
ob_commerical_shelf_2_shelf_endcapright_003.parent = ob_commerical_shelf_2_shelf_003
ob_commerical_shelf_2_shelf_endcapright_003.matrix_parent_inverse = Matrix(((1.0, 0.0, 0.0, -0.001433), (0.0, 1.0, 0.0, -0.2858), (0.0, 0.0, 1.0, -0.7265), (0.0, 0.0, 0.0, 1.0)))
ob_commerical_shelf_2_shelf_endcapright_003.location = (0.4431, 0.2854, 0.7033)
ob_commerical_shelf_2_shelf_endcapright_003.lineart.crease_threshold = 0.0
ob_commerical_shelf_2_shelf_endcapleft_003.parent = ob_commerical_shelf_2_shelf_003
ob_commerical_shelf_2_shelf_endcapleft_003.matrix_parent_inverse = Matrix(((1.0, 0.0, 0.0, -0.001433), (0.0, 1.0, 0.0, -0.2858), (0.0, 0.0, 1.0, -0.7265), (0.0, 0.0, 0.0, 1.0)))
ob_commerical_shelf_2_shelf_endcapleft_003.location = (-0.4502, 0.2854, 0.7033)
ob_commerical_shelf_2_shelf_endcapleft_003.lineart.crease_threshold = 0.0
ob_commerical_shelf_2_shelf_002.parent = ob_commerical_shelf
ob_commerical_shelf_2_shelf_002.location = (0.001433, -0.2894, 0.7265)
ob_commerical_shelf_2_shelf_002.lineart.crease_threshold = 0.0
ob_commerical_shelf_2_shelf_endcapleft_002.parent = ob_commerical_shelf_2_shelf_002
ob_commerical_shelf_2_shelf_endcapleft_002.matrix_parent_inverse = Matrix(((1.0, 0.0, 0.0, -0.001433), (0.0, 1.0, 0.0, 0.2858), (0.0, 0.0, 1.0, -0.03512), (0.0, 0.0, 0.0, 1.0)))
ob_commerical_shelf_2_shelf_endcapleft_002.location = (-0.4502, -0.2854, 0.01189)
ob_commerical_shelf_2_shelf_endcapleft_002.lineart.crease_threshold = 0.0
ob_commerical_shelf_2_shelf_endcapright_002.parent = ob_commerical_shelf_2_shelf_002
ob_commerical_shelf_2_shelf_endcapright_002.matrix_parent_inverse = Matrix(((1.0, 0.0, 0.0, -0.001433), (0.0, 1.0, 0.0, 0.2858), (0.0, 0.0, 1.0, -0.03512), (0.0, 0.0, 0.0, 1.0)))
ob_commerical_shelf_2_shelf_endcapright_002.location = (0.4431, -0.2854, 0.01189)
ob_commerical_shelf_2_shelf_endcapright_002.lineart.crease_threshold = 0.0
ob_commerical_shelf_2_shelf_001.parent = ob_commerical_shelf
ob_commerical_shelf_2_shelf_001.location = (0.001433, -0.2894, 0.2718)
ob_commerical_shelf_2_shelf_001.lineart.crease_threshold = 0.0
ob_commerical_shelf_2_shelf_endcapright_001.parent = ob_commerical_shelf_2_shelf_001
ob_commerical_shelf_2_shelf_endcapright_001.matrix_parent_inverse = Matrix(((1.0, 0.0, 0.0, -0.001433), (0.0, 1.0, 0.0, 0.2858), (0.0, 0.0, 1.0, -0.03512), (0.0, 0.0, 0.0, 1.0)))
ob_commerical_shelf_2_shelf_endcapright_001.location = (0.4431, -0.2854, 0.01189)
ob_commerical_shelf_2_shelf_endcapright_001.lineart.crease_threshold = 0.0
ob_commerical_shelf_2_shelf_endcapleft_001.parent = ob_commerical_shelf_2_shelf_001
ob_commerical_shelf_2_shelf_endcapleft_001.matrix_parent_inverse = Matrix(((1.0, 0.0, 0.0, -0.001433), (0.0, 1.0, 0.0, 0.2858), (0.0, 0.0, 1.0, -0.03512), (0.0, 0.0, 0.0, 1.0)))
ob_commerical_shelf_2_shelf_endcapleft_001.location = (-0.4502, -0.2854, 0.01189)
ob_commerical_shelf_2_shelf_endcapleft_001.lineart.crease_threshold = 0.0
ob_commerical_shelf_base.parent = ob_commerical_shelf
ob_commerical_shelf_base.location = (0.0, 0.0, -0.6401)
ob_commerical_shelf_base.lock_rotations_4d = False
ob_commerical_shelf_base.empty_display_type = 'ARROWS'
ob_commerical_shelf_base.lineart.crease_threshold = 0.0
ob_commerical_shelf_bottom.parent = ob_commerical_shelf_base
ob_commerical_shelf_bottom.matrix_parent_inverse = Matrix(((1.0, 0.0, 0.0, 0.0), (0.0, 1.0, 0.0, 0.0), (0.0, 0.0, 1.0, 0.6401), (0.0, 0.0, 0.0, 1.0)))
ob_commerical_shelf_bottom.location = (0.0, 0.0, -0.6909)
ob_commerical_shelf_bottom.lock_rotations_4d = False
ob_commerical_shelf_bottom.empty_display_type = 'ARROWS'
ob_commerical_shelf_bottom.lineart.crease_threshold = 0.0
ob_commerical_shelf_2_shelf.parent = ob_commerical_shelf
ob_commerical_shelf_2_shelf.location = (0.001433, -0.2858, -0.22)
ob_commerical_shelf_2_shelf.lineart.crease_threshold = 0.0
ob_commerical_shelf_2_shelf_endcapleft.parent = ob_commerical_shelf_2_shelf
ob_commerical_shelf_2_shelf_endcapleft.matrix_parent_inverse = Matrix(((1.0, 0.0, 0.0, -0.001433), (0.0, 1.0, 0.0, 0.2858), (0.0, 0.0, 1.0, -0.03512), (0.0, 0.0, 0.0, 1.0)))
ob_commerical_shelf_2_shelf_endcapleft.location = (-0.4502, -0.2854, 0.01189)
ob_commerical_shelf_2_shelf_endcapleft.lineart.crease_threshold = 0.0
ob_commerical_shelf_2_shelf_endcapright.parent = ob_commerical_shelf_2_shelf
ob_commerical_shelf_2_shelf_endcapright.matrix_parent_inverse = Matrix(((1.0, 0.0, 0.0, -0.001433), (0.0, 1.0, 0.0, 0.2858), (0.0, 0.0, 1.0, -0.03512), (0.0, 0.0, 0.0, 1.0)))
ob_commerical_shelf_2_shelf_endcapright.location = (0.4431, -0.2854, 0.01189)
ob_commerical_shelf_2_shelf_endcapright.lineart.crease_threshold = 0.0

# ---- collection membership
col_collection_1.objects.link(ob_commerical_shelf)
col_collection_1.objects.link(ob_commerical_shelf_2_shelf_005)
col_collection_1.objects.link(ob_commerical_shelf_2_shelf_endcapright_005)
col_collection_1.objects.link(ob_commerical_shelf_2_shelf_endcapleft_005)
col_collection_1.objects.link(ob_commerical_shelf_2_shelf_004)
col_collection_1.objects.link(ob_commerical_shelf_2_shelf_endcapleft_004)
col_collection_1.objects.link(ob_commerical_shelf_2_shelf_endcapright_004)
col_collection_1.objects.link(ob_commerical_shelf_2_shelf_003)
col_collection_1.objects.link(ob_commerical_shelf_2_shelf_endcapright_003)
col_collection_1.objects.link(ob_commerical_shelf_2_shelf_endcapleft_003)
col_collection_1.objects.link(ob_commerical_shelf_2_shelf_002)
col_collection_1.objects.link(ob_commerical_shelf_2_shelf_endcapleft_002)
col_collection_1.objects.link(ob_commerical_shelf_2_shelf_endcapright_002)
col_collection_1.objects.link(ob_commerical_shelf_2_shelf_001)
col_collection_1.objects.link(ob_commerical_shelf_2_shelf_endcapright_001)
col_collection_1.objects.link(ob_commerical_shelf_2_shelf_endcapleft_001)
col_collection_1.objects.link(ob_commerical_shelf_base)
col_collection_1.objects.link(ob_commerical_shelf_bottom)
col_collection_1.objects.link(ob_commerical_shelf_2_shelf)
col_collection_1.objects.link(ob_commerical_shelf_2_shelf_endcapleft)
col_collection_1.objects.link(ob_commerical_shelf_2_shelf_endcapright)

# ---- scene / render settings (as saved in the file)
scene.frame_start = 1; scene.frame_end = 250; scene.frame_set(1)
scene.render.engine = 'BLENDER_EEVEE_NEXT'
scene.render.resolution_percentage = 50
scene.render.dither_intensity = 0.0
scene.cycles.use_denoising = False
scene.cycles.samples = 10
scene.cycles.sampling_pattern = 'TABULATED_SOBOL'
scene.cycles.light_sampling_threshold = 0.0
scene.cycles.use_adaptive_sampling = False
scene.cycles.use_light_tree = False
scene.cycles.blur_glossy = 0.0
scene.cycles.pixel_filter_type = 'GAUSSIAN'
scene.cycles.sample_clamp_indirect = 0.0
scene.view_settings.view_transform = 'Standard'
bpy.context.view_layer.update()

# ---- added for rendering (the .blend has no active camera and no usable light): camera, sun
cam_auto = bpy.data.cameras.new('AutoCamera')
cam_auto.lens = 50.0
cam_auto.sensor_width = 36.0
cam_auto.clip_end = 1000.0
ob_auto_camera = bpy.data.objects.new('AutoCamera', cam_auto)
scene.collection.objects.link(ob_auto_camera)
ob_auto_camera.location = (2.05541, -2.46649, 1.7203)
ob_auto_camera.rotation_euler = (1.09748, -7.21219e-08, 0.694738)
scene.camera = ob_auto_camera
light_auto_sun = bpy.data.lights.new('AutoSun', 'SUN')
light_auto_sun.energy = 3.0
light_auto_sun.angle = 0.0523599
ob_auto_sun = bpy.data.objects.new('AutoSun', light_auto_sun)
scene.collection.objects.link(ob_auto_sun)
ob_auto_sun.rotation_euler = (0.872665, 0.174533, 0.523599)
bpy.context.view_layer.update()
